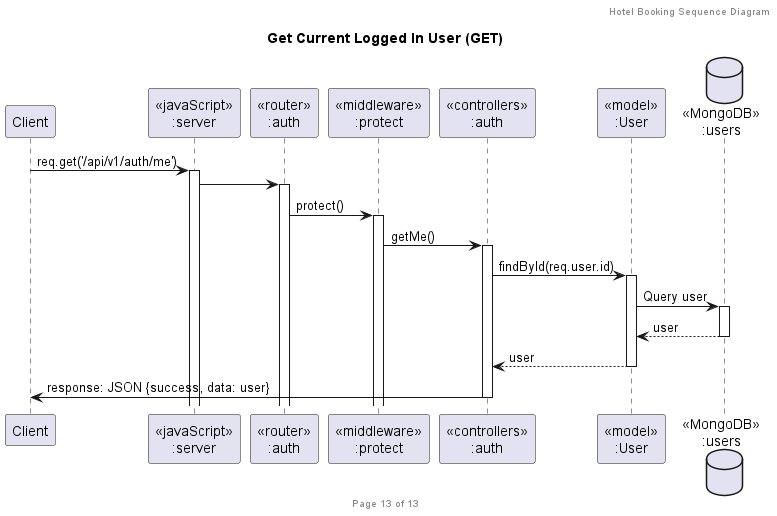

The diagram above was rendered by PlantUML. Its source (embedded in the PNG):
@startuml Get Current User (GET)

header Hotel Booking Sequence Diagram
footer Page 13 of 13
title "Get Current Logged In User (GET)"

participant "Client" as client
participant "<<javaScript>>\n:server" as server
participant "<<router>>\n:auth" as routerAuth
participant "<<middleware>>\n:protect" as middlewareProtect
participant "<<controllers>>\n:auth" as controllersAuth
participant "<<model>>\n:User" as modelUser
database "<<MongoDB>>\n:users" as UsersDatabase

client -> server ++ : req.get('/api/v1/auth/me')
server -> routerAuth ++
routerAuth -> middlewareProtect ++ : protect()
middlewareProtect -> controllersAuth ++ : getMe()

controllersAuth -> modelUser ++ : findById(req.user.id)
modelUser -> UsersDatabase ++ : Query user
UsersDatabase --> modelUser -- : user
modelUser --> controllersAuth -- : user

controllersAuth -> client -- : response: JSON {success, data: user}

@enduml